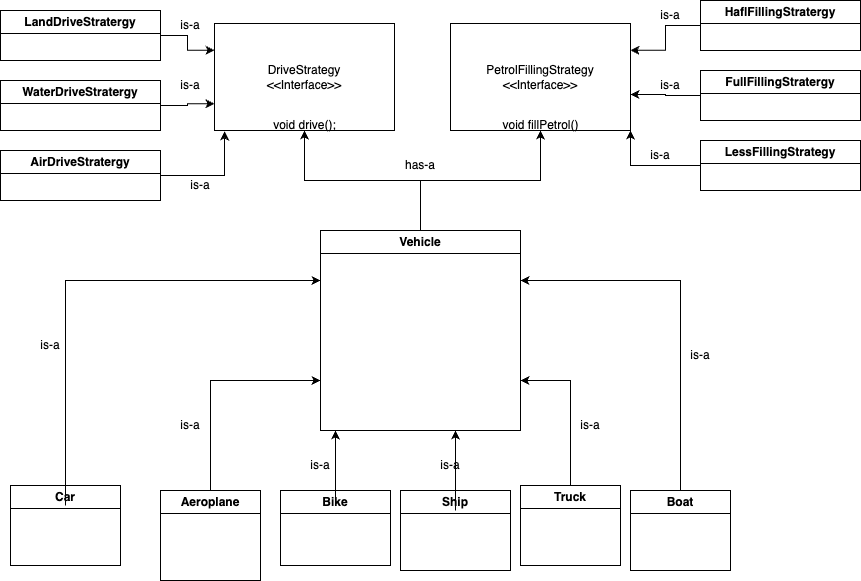

The diagram above was exported from draw.io. Its source (the exported page's mxGraphModel, read from the mxfile embedded in the PNG):
<mxGraphModel dx="1026" dy="687" grid="1" gridSize="10" guides="1" tooltips="1" connect="1" arrows="1" fold="1" page="1" pageScale="1" pageWidth="827" pageHeight="1169" math="0" shadow="0">
  <root>
    <mxCell id="0" />
    <mxCell id="1" parent="0" />
    <mxCell id="wBdLNt2W-RF8IbOaV9ez-36" style="edgeStyle=orthogonalEdgeStyle;rounded=0;orthogonalLoop=1;jettySize=auto;html=1;" edge="1" parent="1" source="wBdLNt2W-RF8IbOaV9ez-1" target="wBdLNt2W-RF8IbOaV9ez-33">
      <mxGeometry relative="1" as="geometry" />
    </mxCell>
    <mxCell id="wBdLNt2W-RF8IbOaV9ez-37" style="edgeStyle=orthogonalEdgeStyle;rounded=0;orthogonalLoop=1;jettySize=auto;html=1;" edge="1" parent="1" source="wBdLNt2W-RF8IbOaV9ez-1" target="wBdLNt2W-RF8IbOaV9ez-34">
      <mxGeometry relative="1" as="geometry" />
    </mxCell>
    <mxCell id="wBdLNt2W-RF8IbOaV9ez-1" value="Vehicle" style="swimlane;whiteSpace=wrap;html=1;" vertex="1" parent="1">
      <mxGeometry x="340" y="270" width="200" height="200" as="geometry" />
    </mxCell>
    <mxCell id="wBdLNt2W-RF8IbOaV9ez-2" value="Car" style="swimlane;whiteSpace=wrap;html=1;" vertex="1" parent="1">
      <mxGeometry x="30" y="525" width="110" height="80" as="geometry" />
    </mxCell>
    <mxCell id="wBdLNt2W-RF8IbOaV9ez-3" value="Bike" style="swimlane;whiteSpace=wrap;html=1;" vertex="1" parent="1">
      <mxGeometry x="300" y="530" width="110" height="75" as="geometry" />
    </mxCell>
    <mxCell id="wBdLNt2W-RF8IbOaV9ez-21" style="edgeStyle=orthogonalEdgeStyle;rounded=0;orthogonalLoop=1;jettySize=auto;html=1;" edge="1" parent="wBdLNt2W-RF8IbOaV9ez-3">
      <mxGeometry relative="1" as="geometry">
        <mxPoint x="55" y="-60" as="targetPoint" />
        <mxPoint x="55" y="15" as="sourcePoint" />
      </mxGeometry>
    </mxCell>
    <mxCell id="wBdLNt2W-RF8IbOaV9ez-22" style="edgeStyle=orthogonalEdgeStyle;rounded=0;orthogonalLoop=1;jettySize=auto;html=1;entryX=1;entryY=0.75;entryDx=0;entryDy=0;" edge="1" parent="1" source="wBdLNt2W-RF8IbOaV9ez-4" target="wBdLNt2W-RF8IbOaV9ez-1">
      <mxGeometry relative="1" as="geometry" />
    </mxCell>
    <mxCell id="wBdLNt2W-RF8IbOaV9ez-4" value="Truck" style="swimlane;whiteSpace=wrap;html=1;" vertex="1" parent="1">
      <mxGeometry x="540" y="525" width="100" height="80" as="geometry" />
    </mxCell>
    <mxCell id="wBdLNt2W-RF8IbOaV9ez-20" style="edgeStyle=orthogonalEdgeStyle;rounded=0;orthogonalLoop=1;jettySize=auto;html=1;entryX=0;entryY=0.75;entryDx=0;entryDy=0;" edge="1" parent="1" source="wBdLNt2W-RF8IbOaV9ez-5" target="wBdLNt2W-RF8IbOaV9ez-1">
      <mxGeometry relative="1" as="geometry">
        <Array as="points">
          <mxPoint x="230" y="420" />
        </Array>
      </mxGeometry>
    </mxCell>
    <mxCell id="wBdLNt2W-RF8IbOaV9ez-5" value="Aeroplane" style="swimlane;whiteSpace=wrap;html=1;" vertex="1" parent="1">
      <mxGeometry x="180" y="530" width="100" height="90" as="geometry" />
    </mxCell>
    <mxCell id="wBdLNt2W-RF8IbOaV9ez-6" value="Ship" style="swimlane;whiteSpace=wrap;html=1;" vertex="1" parent="1">
      <mxGeometry x="420" y="530" width="110" height="80" as="geometry" />
    </mxCell>
    <mxCell id="wBdLNt2W-RF8IbOaV9ez-23" style="edgeStyle=orthogonalEdgeStyle;rounded=0;orthogonalLoop=1;jettySize=auto;html=1;entryX=1;entryY=0.25;entryDx=0;entryDy=0;exitX=0.5;exitY=0;exitDx=0;exitDy=0;" edge="1" parent="1" source="wBdLNt2W-RF8IbOaV9ez-7" target="wBdLNt2W-RF8IbOaV9ez-1">
      <mxGeometry relative="1" as="geometry">
        <mxPoint x="750" y="510" as="sourcePoint" />
        <mxPoint x="640" y="260" as="targetPoint" />
      </mxGeometry>
    </mxCell>
    <mxCell id="wBdLNt2W-RF8IbOaV9ez-7" value="Boat" style="swimlane;whiteSpace=wrap;html=1;" vertex="1" parent="1">
      <mxGeometry x="650" y="530" width="100" height="80" as="geometry" />
    </mxCell>
    <mxCell id="wBdLNt2W-RF8IbOaV9ez-19" style="edgeStyle=orthogonalEdgeStyle;rounded=0;orthogonalLoop=1;jettySize=auto;html=1;" edge="1" parent="1">
      <mxGeometry relative="1" as="geometry">
        <mxPoint x="475" y="550" as="sourcePoint" />
        <mxPoint x="475" y="470" as="targetPoint" />
      </mxGeometry>
    </mxCell>
    <mxCell id="wBdLNt2W-RF8IbOaV9ez-16" style="edgeStyle=orthogonalEdgeStyle;rounded=0;orthogonalLoop=1;jettySize=auto;html=1;entryX=0;entryY=0.25;entryDx=0;entryDy=0;" edge="1" parent="1" target="wBdLNt2W-RF8IbOaV9ez-1">
      <mxGeometry relative="1" as="geometry">
        <mxPoint x="320" y="470" as="targetPoint" />
        <mxPoint x="85" y="545" as="sourcePoint" />
        <Array as="points">
          <mxPoint x="85" y="320" />
        </Array>
      </mxGeometry>
    </mxCell>
    <mxCell id="wBdLNt2W-RF8IbOaV9ez-24" value="is-a" style="text;html=1;strokeColor=none;fillColor=none;align=center;verticalAlign=middle;whiteSpace=wrap;rounded=0;" vertex="1" parent="1">
      <mxGeometry x="40" y="370" width="60" height="30" as="geometry" />
    </mxCell>
    <mxCell id="wBdLNt2W-RF8IbOaV9ez-25" value="is-a" style="text;html=1;strokeColor=none;fillColor=none;align=center;verticalAlign=middle;whiteSpace=wrap;rounded=0;" vertex="1" parent="1">
      <mxGeometry x="180" y="450" width="60" height="30" as="geometry" />
    </mxCell>
    <mxCell id="wBdLNt2W-RF8IbOaV9ez-27" value="is-a" style="text;html=1;strokeColor=none;fillColor=none;align=center;verticalAlign=middle;whiteSpace=wrap;rounded=0;" vertex="1" parent="1">
      <mxGeometry x="310" y="490" width="60" height="30" as="geometry" />
    </mxCell>
    <mxCell id="wBdLNt2W-RF8IbOaV9ez-28" value="is-a" style="text;html=1;strokeColor=none;fillColor=none;align=center;verticalAlign=middle;whiteSpace=wrap;rounded=0;" vertex="1" parent="1">
      <mxGeometry x="440" y="490" width="60" height="30" as="geometry" />
    </mxCell>
    <mxCell id="wBdLNt2W-RF8IbOaV9ez-29" value="is-a" style="text;html=1;strokeColor=none;fillColor=none;align=center;verticalAlign=middle;whiteSpace=wrap;rounded=0;" vertex="1" parent="1">
      <mxGeometry x="580" y="450" width="60" height="30" as="geometry" />
    </mxCell>
    <mxCell id="wBdLNt2W-RF8IbOaV9ez-30" value="is-a" style="text;html=1;strokeColor=none;fillColor=none;align=center;verticalAlign=middle;whiteSpace=wrap;rounded=0;" vertex="1" parent="1">
      <mxGeometry x="690" y="380" width="60" height="30" as="geometry" />
    </mxCell>
    <mxCell id="wBdLNt2W-RF8IbOaV9ez-33" value="DriveStrategy&lt;br&gt;&amp;lt;&amp;lt;Interface&amp;gt;&amp;gt;" style="rounded=0;whiteSpace=wrap;html=1;" vertex="1" parent="1">
      <mxGeometry x="234" y="63" width="180" height="107" as="geometry" />
    </mxCell>
    <mxCell id="wBdLNt2W-RF8IbOaV9ez-32" value="void drive();" style="text;html=1;align=center;verticalAlign=middle;resizable=0;points=[];autosize=1;strokeColor=none;fillColor=none;" vertex="1" parent="1">
      <mxGeometry x="279" y="150" width="90" height="30" as="geometry" />
    </mxCell>
    <mxCell id="wBdLNt2W-RF8IbOaV9ez-34" value="PetrolFillingStrategy&lt;br&gt;&amp;lt;&amp;lt;Interface&amp;gt;&amp;gt;" style="rounded=0;whiteSpace=wrap;html=1;" vertex="1" parent="1">
      <mxGeometry x="470" y="63" width="180" height="107" as="geometry" />
    </mxCell>
    <mxCell id="wBdLNt2W-RF8IbOaV9ez-35" value="void fillPetrol()" style="text;html=1;align=center;verticalAlign=middle;resizable=0;points=[];autosize=1;strokeColor=none;fillColor=none;" vertex="1" parent="1">
      <mxGeometry x="510" y="150" width="100" height="30" as="geometry" />
    </mxCell>
    <mxCell id="wBdLNt2W-RF8IbOaV9ez-38" value="has-a" style="text;html=1;strokeColor=none;fillColor=none;align=center;verticalAlign=middle;whiteSpace=wrap;rounded=0;" vertex="1" parent="1">
      <mxGeometry x="410" y="190" width="60" height="30" as="geometry" />
    </mxCell>
    <mxCell id="wBdLNt2W-RF8IbOaV9ez-44" style="edgeStyle=orthogonalEdgeStyle;rounded=0;orthogonalLoop=1;jettySize=auto;html=1;entryX=0;entryY=0.25;entryDx=0;entryDy=0;" edge="1" parent="1" source="wBdLNt2W-RF8IbOaV9ez-39" target="wBdLNt2W-RF8IbOaV9ez-33">
      <mxGeometry relative="1" as="geometry" />
    </mxCell>
    <mxCell id="wBdLNt2W-RF8IbOaV9ez-39" value="LandDriveStratergy" style="swimlane;whiteSpace=wrap;html=1;" vertex="1" parent="1">
      <mxGeometry x="20" y="50" width="160" height="50" as="geometry" />
    </mxCell>
    <mxCell id="wBdLNt2W-RF8IbOaV9ez-43" style="edgeStyle=orthogonalEdgeStyle;rounded=0;orthogonalLoop=1;jettySize=auto;html=1;entryX=0;entryY=0.75;entryDx=0;entryDy=0;" edge="1" parent="1" source="wBdLNt2W-RF8IbOaV9ez-40" target="wBdLNt2W-RF8IbOaV9ez-33">
      <mxGeometry relative="1" as="geometry" />
    </mxCell>
    <mxCell id="wBdLNt2W-RF8IbOaV9ez-40" value="WaterDriveStratergy" style="swimlane;whiteSpace=wrap;html=1;" vertex="1" parent="1">
      <mxGeometry x="20" y="120" width="160" height="50" as="geometry" />
    </mxCell>
    <mxCell id="wBdLNt2W-RF8IbOaV9ez-41" value="AirDriveStratergy" style="swimlane;whiteSpace=wrap;html=1;" vertex="1" parent="1">
      <mxGeometry x="20" y="190" width="160" height="50" as="geometry" />
    </mxCell>
    <mxCell id="wBdLNt2W-RF8IbOaV9ez-42" style="edgeStyle=orthogonalEdgeStyle;rounded=0;orthogonalLoop=1;jettySize=auto;html=1;entryX=0.056;entryY=1.009;entryDx=0;entryDy=0;entryPerimeter=0;" edge="1" parent="1" source="wBdLNt2W-RF8IbOaV9ez-41" target="wBdLNt2W-RF8IbOaV9ez-33">
      <mxGeometry relative="1" as="geometry" />
    </mxCell>
    <mxCell id="wBdLNt2W-RF8IbOaV9ez-45" value="is-a" style="text;html=1;strokeColor=none;fillColor=none;align=center;verticalAlign=middle;whiteSpace=wrap;rounded=0;" vertex="1" parent="1">
      <mxGeometry x="190" y="210" width="60" height="30" as="geometry" />
    </mxCell>
    <mxCell id="wBdLNt2W-RF8IbOaV9ez-46" value="is-a" style="text;html=1;strokeColor=none;fillColor=none;align=center;verticalAlign=middle;whiteSpace=wrap;rounded=0;" vertex="1" parent="1">
      <mxGeometry x="180" y="110" width="60" height="30" as="geometry" />
    </mxCell>
    <mxCell id="wBdLNt2W-RF8IbOaV9ez-47" value="is-a" style="text;html=1;strokeColor=none;fillColor=none;align=center;verticalAlign=middle;whiteSpace=wrap;rounded=0;" vertex="1" parent="1">
      <mxGeometry x="180" y="50" width="60" height="30" as="geometry" />
    </mxCell>
    <mxCell id="wBdLNt2W-RF8IbOaV9ez-51" style="edgeStyle=orthogonalEdgeStyle;rounded=0;orthogonalLoop=1;jettySize=auto;html=1;entryX=1;entryY=0.25;entryDx=0;entryDy=0;" edge="1" parent="1" source="wBdLNt2W-RF8IbOaV9ez-48" target="wBdLNt2W-RF8IbOaV9ez-34">
      <mxGeometry relative="1" as="geometry" />
    </mxCell>
    <mxCell id="wBdLNt2W-RF8IbOaV9ez-48" value="HaflFillingStratergy" style="swimlane;whiteSpace=wrap;html=1;" vertex="1" parent="1">
      <mxGeometry x="720" y="40" width="160" height="50" as="geometry" />
    </mxCell>
    <mxCell id="wBdLNt2W-RF8IbOaV9ez-49" value="FullFillingStratergy" style="swimlane;whiteSpace=wrap;html=1;" vertex="1" parent="1">
      <mxGeometry x="720" y="110" width="160" height="50" as="geometry" />
    </mxCell>
    <mxCell id="wBdLNt2W-RF8IbOaV9ez-53" style="edgeStyle=orthogonalEdgeStyle;rounded=0;orthogonalLoop=1;jettySize=auto;html=1;entryX=1;entryY=1;entryDx=0;entryDy=0;" edge="1" parent="1" source="wBdLNt2W-RF8IbOaV9ez-50" target="wBdLNt2W-RF8IbOaV9ez-34">
      <mxGeometry relative="1" as="geometry" />
    </mxCell>
    <mxCell id="wBdLNt2W-RF8IbOaV9ez-50" value="LessFillingStrategy" style="swimlane;whiteSpace=wrap;html=1;" vertex="1" parent="1">
      <mxGeometry x="720" y="180" width="160" height="50" as="geometry" />
    </mxCell>
    <mxCell id="wBdLNt2W-RF8IbOaV9ez-52" style="edgeStyle=orthogonalEdgeStyle;rounded=0;orthogonalLoop=1;jettySize=auto;html=1;entryX=1;entryY=0.664;entryDx=0;entryDy=0;entryPerimeter=0;" edge="1" parent="1" source="wBdLNt2W-RF8IbOaV9ez-49" target="wBdLNt2W-RF8IbOaV9ez-34">
      <mxGeometry relative="1" as="geometry" />
    </mxCell>
    <mxCell id="wBdLNt2W-RF8IbOaV9ez-54" value="is-a" style="text;html=1;strokeColor=none;fillColor=none;align=center;verticalAlign=middle;whiteSpace=wrap;rounded=0;" vertex="1" parent="1">
      <mxGeometry x="660" y="40" width="60" height="30" as="geometry" />
    </mxCell>
    <mxCell id="wBdLNt2W-RF8IbOaV9ez-55" value="is-a" style="text;html=1;strokeColor=none;fillColor=none;align=center;verticalAlign=middle;whiteSpace=wrap;rounded=0;" vertex="1" parent="1">
      <mxGeometry x="660" y="110" width="60" height="30" as="geometry" />
    </mxCell>
    <mxCell id="wBdLNt2W-RF8IbOaV9ez-57" value="is-a" style="text;html=1;strokeColor=none;fillColor=none;align=center;verticalAlign=middle;whiteSpace=wrap;rounded=0;" vertex="1" parent="1">
      <mxGeometry x="650" y="180" width="60" height="30" as="geometry" />
    </mxCell>
  </root>
</mxGraphModel>